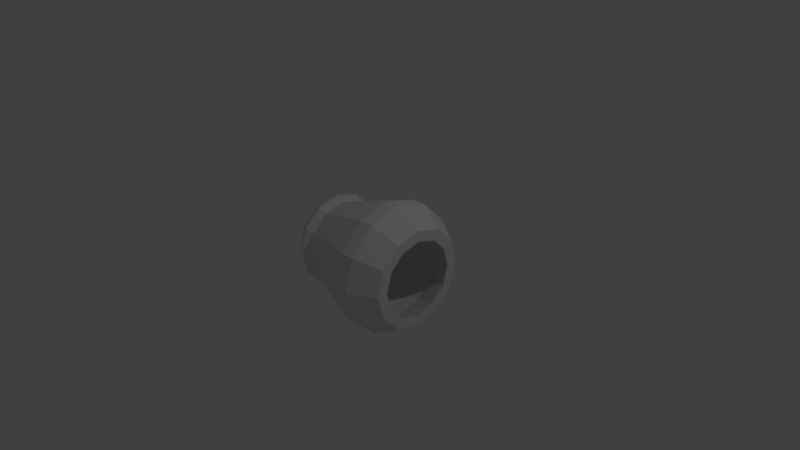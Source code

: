 # Source: spaceShip-engine-right.blend  (saved by Blender 2.78.0; exported with 4.5.12 LTS)
import bpy
from mathutils import Matrix  # noqa: F401  (used for matrix-valued properties, if any)

bpy.ops.wm.read_factory_settings(use_empty=True)
scene = bpy.context.scene
scene.name = 'Scene'

# ---- collections
col_collection_1 = bpy.data.collections.new('Collection 1'); scene.collection.children.link(col_collection_1)

# ---- materials (node trees are filled in below, after node groups)
mat_enginetexturematerial = bpy.data.materials.new('EngineTextureMaterial')
mat_enginetexturematerial.alpha_threshold = 0.0
mat_enginetexturematerial.use_transparent_shadow = False
mat_enginetexturematerial.roughness = 0.5

# ---- material node trees

# ---- world
world_world = bpy.data.worlds.new('World'); scene.world = world_world
world_world.color = (0.05088, 0.05088, 0.05088)
world_world.use_sun_shadow = False
world_world.sun_shadow_jitter_overblur = 0.0
world_world.cycles.sampling_method = 'MANUAL'

# ---- cameras
cam_camera = bpy.data.cameras.new('Camera')
cam_camera.clip_end = 100.0
cam_camera.lens = 35.0
cam_camera.sensor_width = 32.0
cam_camera.sensor_height = 18.0
cam_camera.ortho_scale = 7.314
cam_camera.dof.focus_distance = 0.0
cam_camera.dof.aperture_fstop = 128.0

# ---- lights
light_lamp = bpy.data.lights.new('Lamp', 'POINT')
light_lamp.transmission_factor = 0.0
light_lamp.cutoff_distance = 30.0
light_lamp.energy = 100.0
light_lamp.shadow_buffer_clip_start = 1.001
light_lamp.shadow_soft_size = 0.1
light_lamp.shadow_maximum_resolution = 0.006
light_lamp.use_absolute_resolution = True

# ---- meshes
me_torus_000 = bpy.data.meshes.new('Torus.000')
me_torus_000.from_pydata([(0.625, -3.725e-08, -0.6094), (0.5625, -3.725e-08, -0.5012), (0.4375, -3.725e-08, -0.5012), (0.375, -3.725e-08, -0.6094), (0.4375, -3.725e-08, -0.7177), (0.5625, -3.725e-08, -0.7177), (0.5413, 0.3125, -0.6094), (0.4871, 0.2813, -0.5012), (0.3789, 0.2188, -0.5012), (0.3248, 0.1875, -0.6094), (0.3789, 0.2188, -0.7177), (0.4871, 0.2813, -0.7177), (0.3125, 0.5413, -0.6094), (0.2813, 0.4871, -0.5012), (0.2188, 0.3789, -0.5012), (0.1875, 0.3248, -0.6094), (0.2188, 0.3789, -0.7177), (0.2813, 0.4871, -0.7177), (5.43e-08, 0.625, -0.6094), (8.41e-08, 0.5625, -0.5012), (6.92e-08, 0.4375, -0.5012), (6.92e-08, 0.375, -0.6094), (6.92e-08, 0.4375, -0.7177), (8.41e-08, 0.5625, -0.7177), (-0.3125, 0.5413, -0.6094), (-0.2812, 0.4871, -0.5012), (-0.2187, 0.3789, -0.5012), (-0.1875, 0.3248, -0.6094), (-0.2187, 0.3789, -0.7177), (-0.2812, 0.4871, -0.7177), (-0.5413, 0.3125, -0.6094), (-0.4871, 0.2813, -0.5012), (-0.3789, 0.2188, -0.5012), (-0.3248, 0.1875, -0.6094), (-0.3789, 0.2188, -0.7177), (-0.4871, 0.2813, -0.7177), (-0.625, 1.49e-08, -0.6094), (-0.5625, 1.49e-08, -0.5012), (-0.4375, 0.0, -0.5012), (-0.375, -7.451e-09, -0.6094), (-0.4375, 0.0, -0.7177), (-0.5625, 1.49e-08, -0.7177), (-0.5413, -0.3125, -0.6094), (-0.4871, -0.2812, -0.5012), (-0.3789, -0.2187, -0.5012), (-0.3248, -0.1875, -0.6094), (-0.3789, -0.2187, -0.7177), (-0.4871, -0.2812, -0.7177), (-0.3125, -0.5413, -0.6094), (-0.2812, -0.4871, -0.5012), (-0.2187, -0.3789, -0.5012), (-0.1875, -0.3248, -0.6094), (-0.2187, -0.3789, -0.7177), (-0.2812, -0.4871, -0.7177), (5.43e-08, -0.625, -0.6094), (8.41e-08, -0.5625, -0.5012), (6.92e-08, -0.4375, -0.5012), (6.92e-08, -0.375, -0.6094), (6.92e-08, -0.4375, -0.7177), (8.41e-08, -0.5625, -0.7177), (0.3125, -0.5413, -0.6094), (0.2813, -0.4871, -0.5012), (0.2188, -0.3789, -0.5012), (0.1875, -0.3248, -0.6094), (0.2188, -0.3789, -0.7177), (0.2813, -0.4871, -0.7177), (0.5413, -0.3125, -0.6094), (0.4871, -0.2813, -0.5012), (0.3789, -0.2188, -0.5012), (0.3248, -0.1875, -0.6094), (0.3789, -0.2188, -0.7177), (0.4871, -0.2813, -0.7177), (-0.4345, 0.7526, 0.3699), (-0.338, 0.5854, 0.3699), (-0.338, -0.5854, 0.3699), (4.198e-08, -0.6759, 0.3699), (-0.8691, 2.235e-08, 0.3699), (-0.7526, -0.4345, 0.3699), (-0.4345, -0.7526, 0.3699), (0.338, -0.5854, 0.3699), (-0.5854, -0.338, 0.3699), (0.4345, -0.7526, 0.3699), (0.7526, -0.4345, 0.3699), (0.338, 0.5854, 0.3699), (4.198e-08, 0.6759, 0.3699), (-0.7526, 0.4345, 0.3699), (-0.5854, 0.338, 0.3699), (0.5854, 0.338, 0.3699), (0.7526, 0.4345, 0.3699), (0.4345, 0.7526, 0.3699), (0.8691, -5.215e-08, 0.3699), (0.6759, -5.215e-08, 0.3699), (0.5854, -0.338, 0.3699), (6.5e-08, -0.8691, 0.3699), (-0.6759, 7.451e-09, 0.3699), (6.5e-08, 0.8691, 0.3699), (-0.4345, 0.7526, 0.5574), (-0.338, 0.5854, 0.5574), (-0.338, -0.5854, 0.5574), (5.614e-08, -0.6759, 0.5574), (-0.8691, 2.235e-08, 0.5574), (-0.7526, -0.4345, 0.5574), (-0.4345, -0.7526, 0.5574), (0.338, -0.5854, 0.5574), (-0.5854, -0.338, 0.5574), (0.4345, -0.7526, 0.5574), (0.7526, -0.4345, 0.5574), (0.338, 0.5854, 0.5574), (5.614e-08, 0.6759, 0.5574), (-0.7526, 0.4345, 0.5574), (-0.5854, 0.338, 0.5574), (0.5854, 0.338, 0.5574), (0.7526, 0.4345, 0.5574), (0.4345, 0.7526, 0.5574), (0.8691, -5.215e-08, 0.5574), (0.6759, -5.215e-08, 0.5574), (0.5854, -0.338, 0.5574), (7.916e-08, -0.8691, 0.5574), (-0.6759, 7.451e-09, 0.5574), (7.916e-08, 0.8691, 0.5574), (-0.3305, 0.5724, 0.9009), (-0.257, 0.4452, 0.9009), (-0.257, -0.4452, 0.9009), (5.6e-08, -0.514, 0.9009), (-0.6609, 1.49e-08, 0.9009), (-0.5724, -0.3305, 0.9009), (-0.3305, -0.5724, 0.9009), (0.257, -0.4452, 0.9009), (-0.4452, -0.257, 0.9009), (0.3305, -0.5724, 0.9009), (0.5724, -0.3305, 0.9009), (0.257, 0.4452, 0.9009), (5.6e-08, 0.514, 0.9009), (-0.5724, 0.3305, 0.9009), (-0.4452, 0.257, 0.9009), (0.4452, 0.257, 0.9009), (0.5724, 0.3305, 0.9009), (0.3305, 0.5724, 0.9009), (0.6609, -4.47e-08, 0.9009), (0.514, -4.47e-08, 0.9009), (0.4452, -0.257, 0.9009), (7.351e-08, -0.6609, 0.9009), (-0.514, 7.451e-09, 0.9009), (7.351e-08, 0.6609, 0.9009)], [], [(0, 6, 7, 1), (61, 67, 82, 81), (2, 8, 9, 3), (3, 9, 10, 4), (4, 10, 11, 5), (0, 5, 11, 6), (6, 12, 13, 7), (1, 7, 88, 90), (8, 14, 15, 9), (9, 15, 16, 10), (10, 16, 17, 11), (11, 17, 12, 6), (12, 18, 19, 13), (19, 25, 72, 95), (14, 20, 21, 15), (15, 21, 22, 16), (16, 22, 23, 17), (17, 23, 18, 12), (18, 24, 25, 19), (43, 49, 78, 77), (20, 26, 27, 21), (21, 27, 28, 22), (22, 28, 29, 23), (23, 29, 24, 18), (24, 30, 31, 25), (50, 44, 80, 74), (26, 32, 33, 27), (27, 33, 34, 28), (28, 34, 35, 29), (29, 35, 30, 24), (30, 36, 37, 31), (56, 50, 74, 75), (32, 38, 39, 33), (33, 39, 40, 34), (34, 40, 41, 35), (35, 41, 36, 30), (36, 42, 43, 37), (62, 56, 75, 79), (38, 44, 45, 39), (39, 45, 46, 40), (40, 46, 47, 41), (41, 47, 42, 36), (42, 48, 49, 43), (55, 61, 81, 93), (44, 50, 51, 45), (45, 51, 52, 46), (46, 52, 53, 47), (47, 53, 48, 42), (48, 54, 55, 49), (25, 31, 85, 72), (50, 56, 57, 51), (51, 57, 58, 52), (52, 58, 59, 53), (53, 59, 54, 48), (54, 60, 61, 55), (26, 20, 84, 73), (56, 62, 63, 57), (57, 63, 64, 58), (58, 64, 65, 59), (59, 65, 60, 54), (60, 66, 67, 61), (38, 32, 86, 94), (62, 68, 69, 63), (63, 69, 70, 64), (64, 70, 71, 65), (65, 71, 66, 60), (66, 0, 1, 67), (32, 26, 73, 86), (68, 2, 3, 69), (69, 3, 4, 70), (70, 4, 5, 71), (71, 5, 0, 66), (87, 91, 115, 111), (74, 80, 104, 98), (75, 74, 98, 99), (73, 84, 108, 97), (78, 93, 117, 102), (84, 83, 107, 108), (85, 76, 100, 109), (76, 77, 101, 100), (92, 79, 103, 116), (77, 78, 102, 101), (72, 85, 109, 96), (95, 72, 96, 119), (67, 1, 90, 82), (8, 2, 91, 87), (20, 14, 83, 84), (31, 37, 76, 85), (2, 68, 92, 91), (13, 19, 95, 89), (44, 38, 94, 80), (37, 43, 77, 76), (14, 8, 87, 83), (68, 62, 79, 92), (49, 55, 93, 78), (7, 13, 89, 88), (115, 116, 140, 139), (107, 111, 135, 131), (110, 97, 121, 134), (112, 113, 137, 136), (113, 119, 143, 137), (118, 110, 134, 142), (117, 105, 129, 141), (106, 114, 138, 130), (114, 112, 136, 138), (105, 106, 130, 129), (111, 115, 139, 135), (98, 104, 128, 122), (81, 82, 106, 105), (90, 88, 112, 114), (82, 90, 114, 106), (93, 81, 105, 117), (94, 86, 110, 118), (89, 95, 119, 113), (88, 89, 113, 112), (86, 73, 97, 110), (83, 87, 111, 107), (91, 92, 116, 115), (80, 94, 118, 104), (79, 75, 99, 103), (138, 136, 135, 139), (136, 137, 131, 135), (137, 143, 132, 131), (143, 120, 121, 132), (120, 133, 134, 121), (133, 124, 142, 134), (124, 125, 128, 142), (125, 126, 122, 128), (126, 141, 123, 122), (141, 129, 127, 123), (129, 130, 140, 127), (130, 138, 139, 140), (104, 118, 142, 128), (103, 99, 123, 127), (119, 96, 120, 143), (96, 109, 133, 120), (101, 102, 126, 125), (116, 103, 127, 140), (100, 101, 125, 124), (109, 100, 124, 133), (108, 107, 131, 132), (102, 117, 141, 126), (97, 108, 132, 121), (99, 98, 122, 123)])
_uv = me_torus_000.uv_layers.new(name='UVMap')
_uv.uv.foreach_set('vector', [0.4572, 0.4254, 0.4064, 0.4494, 0.3964, 0.4286, 0.4479, 0.4039, 0.5567, 0.3604, 0.5018, 0.3812, 0.4409, 0.2262, 0.5019, 0.2013, 0.3493, 0.7072, 0.3036, 0.7053, 0.3059, 0.6786, 0.3508, 0.6805, 0.3508, 0.6805, 0.3059, 0.6786, 0.3088, 0.6525, 0.3529, 0.6547, 0.3529, 0.6547, 0.3088, 0.6525, 0.3116, 0.6312, 0.355, 0.6335, 0.4572, 0.4254, 0.4669, 0.448, 0.4159, 0.4693, 0.4064, 0.4494, 0.4064, 0.4494, 0.3576, 0.4743, 0.3468, 0.4545, 0.3964, 0.4286, 0.4479, 0.4039, 0.3964, 0.4286, 0.3245, 0.282, 0.3818, 0.2532, 0.3036, 0.7053, 0.2579, 0.7021, 0.261, 0.6753, 0.3059, 0.6786, 0.3059, 0.6786, 0.261, 0.6753, 0.2644, 0.6491, 0.3088, 0.6525, 0.3088, 0.6525, 0.2644, 0.6491, 0.2677, 0.6276, 0.3116, 0.6312, 0.4159, 0.4693, 0.3686, 0.4939, 0.3576, 0.4743, 0.4064, 0.4494, 0.3576, 0.4743, 0.3106, 0.5021, 0.2988, 0.4828, 0.3468, 0.4545, 0.2988, 0.4828, 0.2524, 0.5137, 0.1604, 0.3791, 0.2146, 0.3449, 0.2579, 0.7021, 0.2127, 0.6979, 0.216, 0.6713, 0.261, 0.6753, 0.261, 0.6753, 0.216, 0.6713, 0.2196, 0.645, 0.2644, 0.6491, 0.2644, 0.6491, 0.2196, 0.645, 0.2229, 0.6231, 0.2677, 0.6276, 0.3686, 0.4939, 0.3226, 0.521, 0.3106, 0.5021, 0.3576, 0.4743, 0.3106, 0.5021, 0.2652, 0.5322, 0.2524, 0.5137, 0.2988, 0.4828, 0.7308, 0.312, 0.671, 0.3256, 0.6318, 0.1569, 0.7035, 0.1364, 0.2127, 0.6979, 0.1684, 0.6932, 0.1715, 0.6674, 0.216, 0.6713, 0.216, 0.6713, 0.1715, 0.6674, 0.1743, 0.6411, 0.2196, 0.645, 0.2196, 0.645, 0.1743, 0.6411, 0.1767, 0.6187, 0.2229, 0.6231, 0.3226, 0.521, 0.2782, 0.5504, 0.2652, 0.5322, 0.3106, 0.5021, 0.2652, 0.5322, 0.2215, 0.5643, 0.2082, 0.547, 0.2524, 0.5137, 0.525, 0.6995, 0.5643, 0.6949, 0.6067, 0.8355, 0.5557, 0.8481, 0.1684, 0.6932, 0.1265, 0.6886, 0.1289, 0.6653, 0.1715, 0.6674, 0.1715, 0.6674, 0.1289, 0.6653, 0.1291, 0.64, 0.1743, 0.6411, 0.1743, 0.6411, 0.1291, 0.64, 0.1282, 0.6173, 0.1767, 0.6187, 0.2782, 0.5504, 0.2356, 0.582, 0.2215, 0.5643, 0.2652, 0.5322, 0.2215, 0.5643, 0.1766, 0.6002, 0.1655, 0.5814, 0.2082, 0.547, 0.4832, 0.7033, 0.525, 0.6995, 0.5557, 0.8481, 0.5039, 0.8577, 0.1265, 0.6886, 0.08943, 0.6831, 0.09317, 0.6654, 0.1289, 0.6653, 0.1289, 0.6653, 0.09317, 0.6654, 0.08828, 0.6462, 0.1291, 0.64, 0.1291, 0.64, 0.08828, 0.6462, 0.07886, 0.6268, 0.1282, 0.6173, 0.2356, 0.582, 0.1944, 0.6171, 0.1766, 0.6002, 0.2215, 0.5643, 0.7997, 0.3277, 0.7356, 0.3374, 0.7308, 0.312, 0.7918, 0.3012, 0.4395, 0.7061, 0.4832, 0.7033, 0.5039, 0.8577, 0.4514, 0.8641, 0.6001, 0.688, 0.5643, 0.6949, 0.5623, 0.6724, 0.5944, 0.6702, 0.5944, 0.6702, 0.5623, 0.6724, 0.5631, 0.6508, 0.5966, 0.6541, 0.5966, 0.6541, 0.5631, 0.6508, 0.5652, 0.6328, 0.6029, 0.6393, 0.7997, 0.3536, 0.74, 0.3614, 0.7356, 0.3374, 0.7997, 0.3277, 0.7356, 0.3374, 0.6768, 0.3496, 0.671, 0.3256, 0.7308, 0.312, 0.6131, 0.3418, 0.5567, 0.3604, 0.5019, 0.2013, 0.5653, 0.1783, 0.5643, 0.6949, 0.525, 0.6995, 0.5237, 0.6752, 0.5623, 0.6724, 0.5623, 0.6724, 0.5237, 0.6752, 0.5238, 0.6515, 0.5631, 0.6508, 0.5631, 0.6508, 0.5238, 0.6515, 0.5247, 0.6319, 0.5652, 0.6328, 0.74, 0.3614, 0.6827, 0.3734, 0.6768, 0.3496, 0.7356, 0.3374, 0.6768, 0.3496, 0.6199, 0.3651, 0.6131, 0.3418, 0.671, 0.3256, 0.2524, 0.5137, 0.2082, 0.547, 0.1042, 0.4155, 0.1604, 0.3791, 0.525, 0.6995, 0.4832, 0.7033, 0.4823, 0.678, 0.5237, 0.6752, 0.5237, 0.6752, 0.4823, 0.678, 0.4824, 0.6533, 0.5238, 0.6515, 0.5238, 0.6515, 0.4824, 0.6533, 0.483, 0.6329, 0.5247, 0.6319, 0.6827, 0.3734, 0.6269, 0.3882, 0.6199, 0.3651, 0.6768, 0.3496, 0.6199, 0.3651, 0.5645, 0.3831, 0.5567, 0.3604, 0.6131, 0.3418, 0.1684, 0.6932, 0.2127, 0.6979, 0.1873, 0.8529, 0.1362, 0.8425, 0.4832, 0.7033, 0.4395, 0.7061, 0.4392, 0.6801, 0.4823, 0.678, 0.4823, 0.678, 0.4392, 0.6801, 0.4398, 0.6548, 0.4824, 0.6533, 0.4824, 0.6533, 0.4398, 0.6548, 0.4407, 0.634, 0.483, 0.6329, 0.6269, 0.3882, 0.5726, 0.4057, 0.5645, 0.3831, 0.6199, 0.3651, 0.5645, 0.3831, 0.5104, 0.4034, 0.5018, 0.3812, 0.5567, 0.3604, 0.08943, 0.6831, 0.1265, 0.6886, 0.08557, 0.8293, 0.03337, 0.813, 0.4395, 0.7061, 0.3947, 0.7075, 0.3953, 0.681, 0.4392, 0.6801, 0.4392, 0.6801, 0.3953, 0.681, 0.3966, 0.6554, 0.4398, 0.6548, 0.4398, 0.6548, 0.3966, 0.6554, 0.398, 0.6344, 0.4407, 0.634, 0.5726, 0.4057, 0.5194, 0.4256, 0.5104, 0.4034, 0.5645, 0.3831, 0.5104, 0.4034, 0.4572, 0.4254, 0.4479, 0.4039, 0.5018, 0.3812, 0.1265, 0.6886, 0.1684, 0.6932, 0.1362, 0.8425, 0.08557, 0.8293, 0.3947, 0.7075, 0.3493, 0.7072, 0.3508, 0.6805, 0.3953, 0.681, 0.3953, 0.681, 0.3508, 0.6805, 0.3529, 0.6547, 0.3966, 0.6554, 0.3966, 0.6554, 0.3529, 0.6547, 0.355, 0.6335, 0.398, 0.6344, 0.5194, 0.4256, 0.4669, 0.448, 0.4572, 0.4254, 0.5104, 0.4034, 0.292, 0.8658, 0.3451, 0.8681, 0.345, 0.8975, 0.2903, 0.895, 0.5557, 0.8481, 0.6067, 0.8355, 0.6146, 0.8632, 0.5622, 0.8763, 0.5039, 0.8577, 0.5557, 0.8481, 0.5622, 0.8763, 0.5088, 0.8864, 0.1362, 0.8425, 0.1873, 0.8529, 0.1826, 0.8815, 0.1301, 0.8706, 0.6318, 0.1569, 0.5653, 0.1783, 0.5552, 0.1508, 0.622, 0.1279, 0.1873, 0.8529, 0.2393, 0.8607, 0.2361, 0.8896, 0.1826, 0.8815, 0.1042, 0.4155, 0.03856, 0.4578, 0.02111, 0.4271, 0.08827, 0.3904, 0.786, 0.115, 0.7035, 0.1364, 0.6935, 0.1049, 0.776, 0.07767, 0.3984, 0.8676, 0.4514, 0.8641, 0.4546, 0.8933, 0.3999, 0.8969, 0.7035, 0.1364, 0.6318, 0.1569, 0.622, 0.1279, 0.6935, 0.1049, 0.1604, 0.3791, 0.1042, 0.4155, 0.08827, 0.3904, 0.1453, 0.3558, 0.2146, 0.3449, 0.1604, 0.3791, 0.1453, 0.3558, 0.2001, 0.3219, 0.5018, 0.3812, 0.4479, 0.4039, 0.3818, 0.2532, 0.4409, 0.2262, 0.3036, 0.7053, 0.3493, 0.7072, 0.3451, 0.8681, 0.292, 0.8658, 0.2127, 0.6979, 0.2579, 0.7021, 0.2393, 0.8607, 0.1873, 0.8529, 0.2082, 0.547, 0.1655, 0.5814, 0.03856, 0.4578, 0.1042, 0.4155, 0.3493, 0.7072, 0.3947, 0.7075, 0.3984, 0.8676, 0.3451, 0.8681, 0.3468, 0.4545, 0.2988, 0.4828, 0.2146, 0.3449, 0.269, 0.3126, 0.5643, 0.6949, 0.6001, 0.688, 0.6584, 0.8196, 0.6067, 0.8355, 0.7918, 0.3012, 0.7308, 0.312, 0.7035, 0.1364, 0.786, 0.115, 0.2579, 0.7021, 0.3036, 0.7053, 0.292, 0.8658, 0.2393, 0.8607, 0.3947, 0.7075, 0.4395, 0.7061, 0.4514, 0.8641, 0.3984, 0.8676, 0.671, 0.3256, 0.6131, 0.3418, 0.5653, 0.1783, 0.6318, 0.1569, 0.3964, 0.4286, 0.3468, 0.4545, 0.269, 0.3126, 0.3245, 0.282, 0.345, 0.8975, 0.3999, 0.8969, 0.3994, 0.9716, 0.3403, 0.9718, 0.2361, 0.8896, 0.2903, 0.895, 0.2815, 0.9686, 0.2233, 0.9622, 0.07846, 0.8573, 0.1301, 0.8706, 0.1104, 0.9399, 0.05801, 0.9245, 0.3114, 0.258, 0.2551, 0.2892, 0.2216, 0.2294, 0.2794, 0.1961, 0.2551, 0.2892, 0.2001, 0.3219, 0.1657, 0.2637, 0.2216, 0.2294, 0.02397, 0.8422, 0.07846, 0.8573, 0.05801, 0.9245, 0.01418, 0.9061, 0.5552, 0.1508, 0.4911, 0.1749, 0.4649, 0.107, 0.5303, 0.08106, 0.4293, 0.2007, 0.3694, 0.2284, 0.3393, 0.1645, 0.4011, 0.1348, 0.3694, 0.2284, 0.3114, 0.258, 0.2794, 0.1961, 0.3393, 0.1645, 0.4911, 0.1749, 0.4293, 0.2007, 0.4011, 0.1348, 0.4649, 0.107, 0.2903, 0.895, 0.345, 0.8975, 0.3403, 0.9718, 0.2815, 0.9686, 0.5622, 0.8763, 0.6146, 0.8632, 0.6311, 0.9304, 0.5754, 0.9482, 0.5019, 0.2013, 0.4409, 0.2262, 0.4293, 0.2007, 0.4911, 0.1749, 0.3818, 0.2532, 0.3245, 0.282, 0.3114, 0.258, 0.3694, 0.2284, 0.4409, 0.2262, 0.3818, 0.2532, 0.3694, 0.2284, 0.4293, 0.2007, 0.5653, 0.1783, 0.5019, 0.2013, 0.4911, 0.1749, 0.5552, 0.1508, 0.03337, 0.813, 0.08557, 0.8293, 0.07846, 0.8573, 0.02397, 0.8422, 0.269, 0.3126, 0.2146, 0.3449, 0.2001, 0.3219, 0.2551, 0.2892, 0.3245, 0.282, 0.269, 0.3126, 0.2551, 0.2892, 0.3114, 0.258, 0.08557, 0.8293, 0.1362, 0.8425, 0.1301, 0.8706, 0.07846, 0.8573, 0.2393, 0.8607, 0.292, 0.8658, 0.2903, 0.895, 0.2361, 0.8896, 0.3451, 0.8681, 0.3984, 0.8676, 0.3999, 0.8969, 0.345, 0.8975, 0.6067, 0.8355, 0.6584, 0.8196, 0.6666, 0.8485, 0.6146, 0.8632, 0.4514, 0.8641, 0.5039, 0.8577, 0.5088, 0.8864, 0.4546, 0.8933, 0.3374, 0.9999, 0.277, 0.9964, 0.2815, 0.9686, 0.3403, 0.9718, 0.277, 0.9964, 0.2172, 0.9894, 0.2233, 0.9622, 0.2815, 0.9686, 0.2172, 0.9894, 0.1585, 0.979, 0.166, 0.9526, 0.2233, 0.9622, 0.1585, 0.979, 0.1014, 0.9651, 0.1104, 0.9399, 0.166, 0.9526, 0.1014, 0.9651, 0.04743, 0.947, 0.05801, 0.9245, 0.1104, 0.9399, 0.04743, 0.947, 0.0001219, 0.9223, 0.01418, 0.9061, 0.05801, 0.9245, 0.6975, 0.9272, 0.641, 0.9581, 0.6311, 0.9304, 0.6784, 0.9072, 0.641, 0.9581, 0.5806, 0.9765, 0.5754, 0.9482, 0.6311, 0.9304, 0.5806, 0.9765, 0.5199, 0.9886, 0.5174, 0.9602, 0.5754, 0.9482, 0.5199, 0.9886, 0.4591, 0.9962, 0.4586, 0.9678, 0.5174, 0.9602, 0.4591, 0.9962, 0.3982, 0.9999, 0.3994, 0.9716, 0.4586, 0.9678, 0.3982, 0.9999, 0.3374, 0.9999, 0.3403, 0.9718, 0.3994, 0.9716, 0.6146, 0.8632, 0.6666, 0.8485, 0.6784, 0.9072, 0.6311, 0.9304, 0.4546, 0.8933, 0.5088, 0.8864, 0.5174, 0.9602, 0.4586, 0.9678, 0.2001, 0.3219, 0.1453, 0.3558, 0.1113, 0.2983, 0.1657, 0.2637, 0.1453, 0.3558, 0.08827, 0.3904, 0.05713, 0.331, 0.1113, 0.2983, 0.6935, 0.1049, 0.622, 0.1279, 0.5971, 0.05614, 0.6649, 0.03056, 0.3999, 0.8969, 0.4546, 0.8933, 0.4586, 0.9678, 0.3994, 0.9716, 0.776, 0.07767, 0.6935, 0.1049, 0.6649, 0.03056, 0.7327, 0.0001219, 0.08827, 0.3904, 0.02111, 0.4271, 0.0001219, 0.3568, 0.05713, 0.331, 0.1826, 0.8815, 0.2361, 0.8896, 0.2233, 0.9622, 0.166, 0.9526, 0.622, 0.1279, 0.5552, 0.1508, 0.5303, 0.08106, 0.5971, 0.05614, 0.1301, 0.8706, 0.1826, 0.8815, 0.166, 0.9526, 0.1104, 0.9399, 0.5088, 0.8864, 0.5622, 0.8763, 0.5754, 0.9482, 0.5174, 0.9602])
me_torus_000.materials.append(mat_enginetexturematerial)
me_torus_000.use_remesh_preserve_volume = False
me_torus_000.use_remesh_preserve_attributes = False
me_torus_000.use_mirror_vertex_groups = False
me_torus_000.update()

# ---- objects
ob_engine_000 = bpy.data.objects.new('Engine.000', me_torus_000)
ob_lamp = bpy.data.objects.new('Lamp', light_lamp)
ob_camera = bpy.data.objects.new('Camera', cam_camera)

# ---- transforms, parenting, visibility, modifiers, constraints
ob_engine_000.location = (0.0, 0.0, 0.0)
ob_engine_000.rotation_euler = (0.0, 1.571, 0.0)
ob_engine_000.lineart.crease_threshold = 0.0
ob_lamp.location = (4.076, 1.005, 5.904)
ob_lamp.rotation_euler = (0.6503, 0.05522, 1.866)
ob_lamp.lock_rotations_4d = False
ob_lamp.empty_display_type = 'ARROWS'
ob_lamp.color = (0.0, 0.0, 0.0, 0.0)
ob_lamp.lineart.crease_threshold = 0.0
ob_camera.location = (7.481, -6.508, 5.344)
ob_camera.rotation_euler = (1.109, 0.0, 0.8149)
ob_camera.lock_rotations_4d = False
ob_camera.empty_display_type = 'ARROWS'
ob_camera.color = (0.0, 0.0, 0.0, 0.0)
ob_camera.display_type = 'WIRE'
ob_camera.lineart.crease_threshold = 0.0

# ---- collection membership
col_collection_1.objects.link(ob_engine_000)
col_collection_1.objects.link(ob_lamp)
col_collection_1.objects.link(ob_camera)

# ---- scene / render settings (as saved in the file)
scene.camera = ob_camera
scene.frame_start = 1; scene.frame_end = 250; scene.frame_set(1)
scene.render.engine = 'BLENDER_EEVEE_NEXT'
scene.render.resolution_percentage = 50
scene.render.dither_intensity = 0.0
scene.cycles.use_denoising = False
scene.cycles.samples = 128
scene.cycles.sampling_pattern = 'TABULATED_SOBOL'
scene.cycles.light_sampling_threshold = 0.0
scene.cycles.use_adaptive_sampling = False
scene.cycles.use_light_tree = False
scene.cycles.blur_glossy = 0.0
scene.cycles.sample_clamp_indirect = 0.0
scene.view_settings.view_transform = 'Standard'
bpy.context.view_layer.update()
